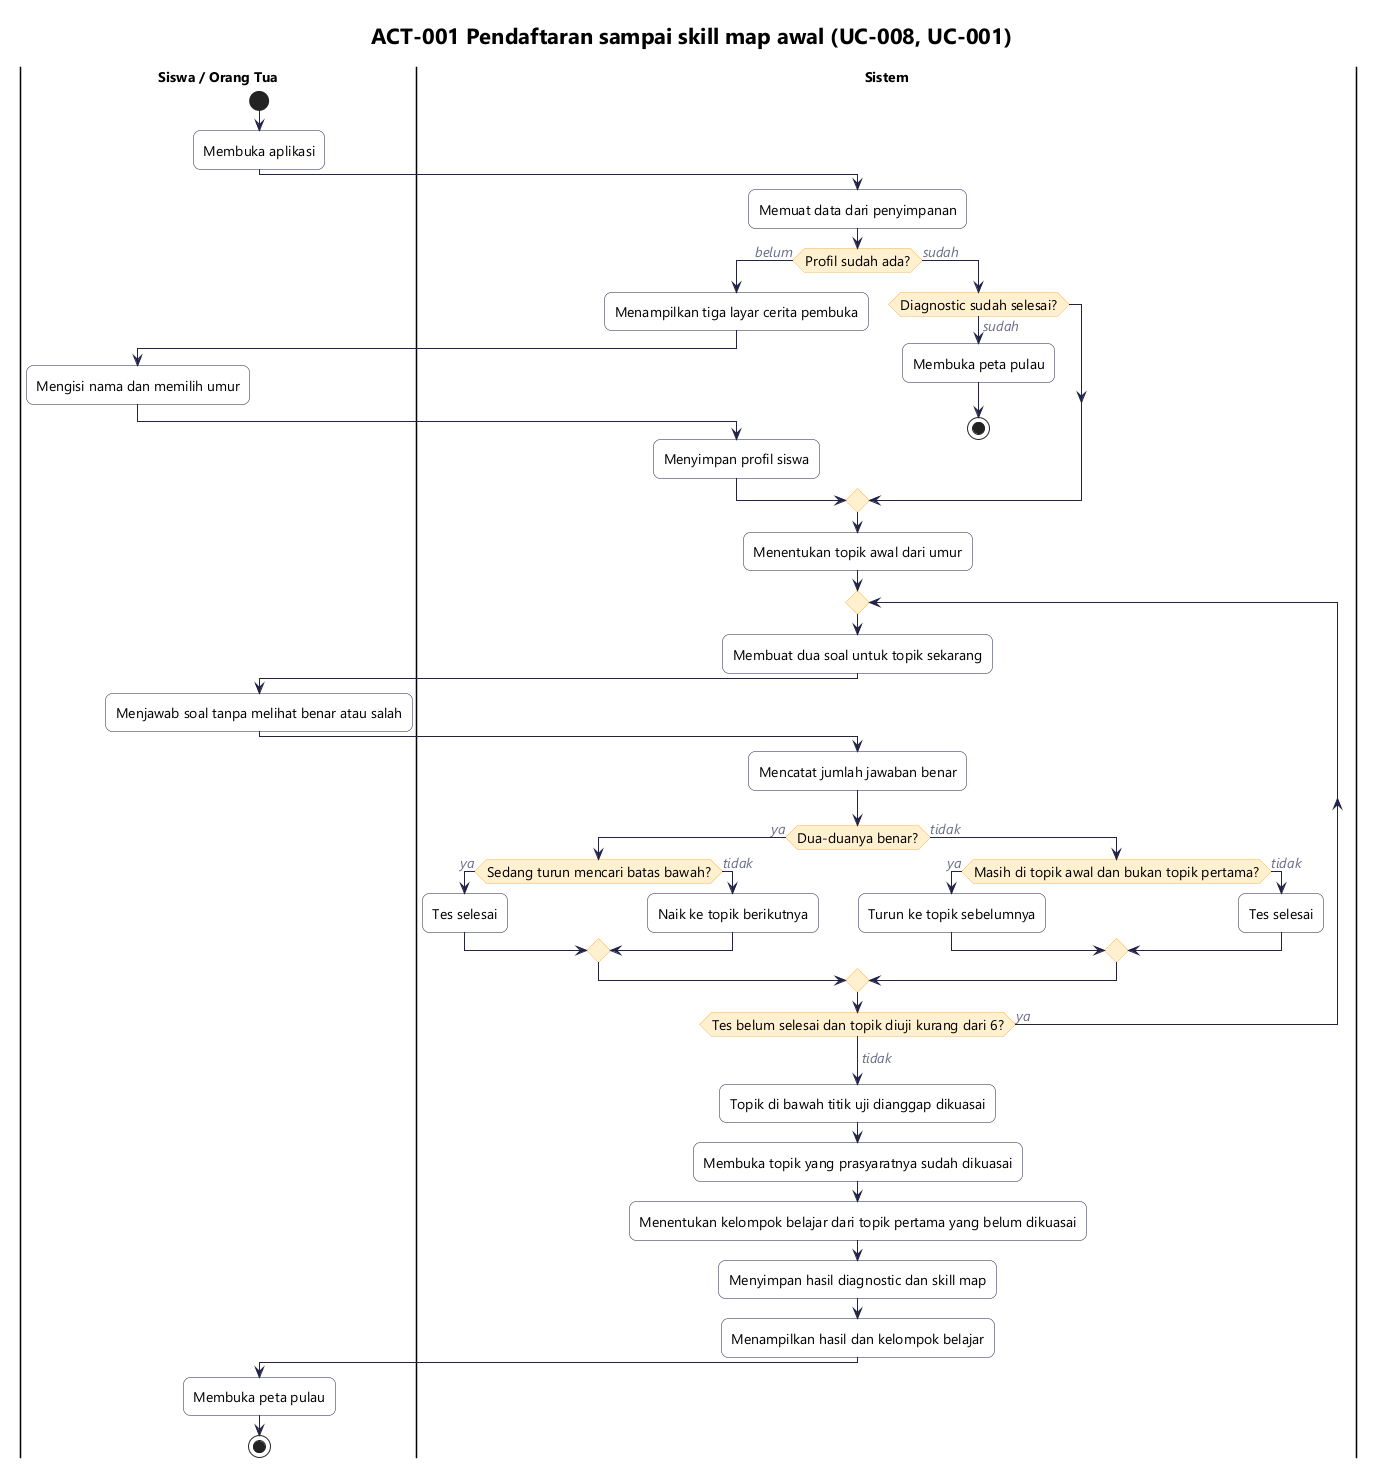

The diagram above was rendered by PlantUML. Its source (embedded in the PNG):
@startuml act-001-pendaftaran-diagnostic
!include _gaya.iuml
title ACT-001 Pendaftaran sampai skill map awal (UC-008, UC-001)

|Siswa / Orang Tua|
start
:Membuka aplikasi;
|Sistem|
:Memuat data dari penyimpanan;
if (Profil sudah ada?) then (belum)
  :Menampilkan tiga layar cerita pembuka;
  |Siswa / Orang Tua|
  :Mengisi nama dan memilih umur;
  |Sistem|
  :Menyimpan profil siswa;
else (sudah)
  if (Diagnostic sudah selesai?) then (sudah)
    :Membuka peta pulau;
    stop
  endif
endif
:Menentukan topik awal dari umur;
repeat
  :Membuat dua soal untuk topik sekarang;
  |Siswa / Orang Tua|
  :Menjawab soal tanpa melihat benar atau salah;
  |Sistem|
  :Mencatat jumlah jawaban benar;
  if (Dua-duanya benar?) then (ya)
    if (Sedang turun mencari batas bawah?) then (ya)
      :Tes selesai;
    else (tidak)
      :Naik ke topik berikutnya;
    endif
  else (tidak)
    if (Masih di topik awal dan bukan topik pertama?) then (ya)
      :Turun ke topik sebelumnya;
    else (tidak)
      :Tes selesai;
    endif
  endif
repeat while (Tes belum selesai dan topik diuji kurang dari 6?) is (ya)
->tidak;
:Topik di bawah titik uji dianggap dikuasai;
:Membuka topik yang prasyaratnya sudah dikuasai;
:Menentukan kelompok belajar dari topik pertama yang belum dikuasai;
:Menyimpan hasil diagnostic dan skill map;
:Menampilkan hasil dan kelompok belajar;
|Siswa / Orang Tua|
:Membuka peta pulau;
stop
@enduml